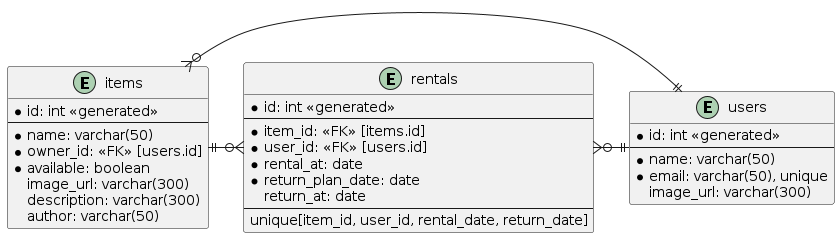

The diagram above was rendered by PlantUML. Its source (embedded in the PNG):
@startuml
entity "users" {
  * id: int <<generated>>
  --
  * name: varchar(50)
  * email: varchar(50), unique
    image_url: varchar(300)
}

entity "items" {
  *id: int <<generated>>
  --
  * name: varchar(50)
  * owner_id: <<FK>> [users.id]
  * available: boolean
    image_url: varchar(300)
    description: varchar(300)
    author: varchar(50)
}

entity "rentals" {
  * id: int <<generated>>
  --
  * item_id: <<FK>> [items.id]
  * user_id: <<FK>> [users.id]
  * rental_at: date
  * return_plan_date: date
  return_at: date
  --
  unique[item_id, user_id, rental_date, return_date]
}

users ||-l-o{ rentals
items ||-r-o{ rentals
users ||-l-o{ items
@enduml